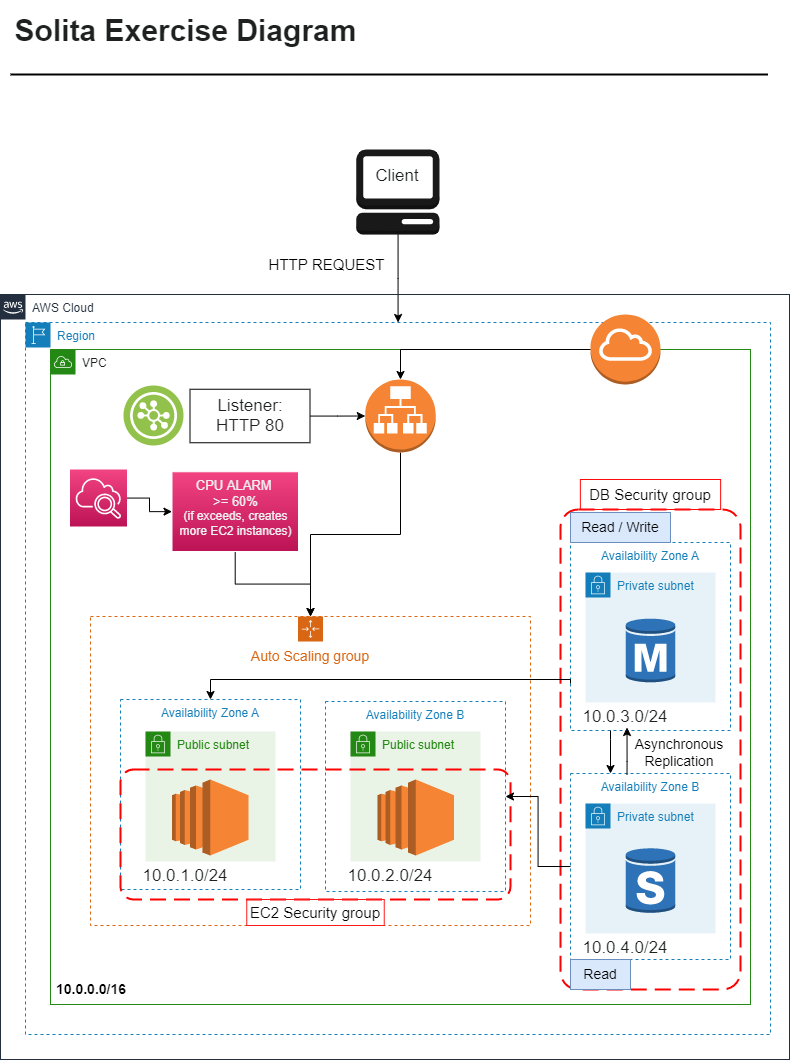

The diagram above was exported from draw.io. Its source (the exported page's mxGraphModel, read from the mxfile embedded in the PNG):
<mxGraphModel dx="2031" dy="1143" grid="1" gridSize="10" guides="1" tooltips="1" connect="1" arrows="1" fold="1" page="1" pageScale="1" pageWidth="850" pageHeight="1100" background="none" math="0" shadow="0">
  <root>
    <mxCell id="0" />
    <mxCell id="1" parent="0" />
    <mxCell id="aQGhTlZFVrtjHUSrFARB-11" value="" style="edgeStyle=orthogonalEdgeStyle;rounded=0;orthogonalLoop=1;jettySize=auto;html=1;fontSize=15;" edge="1" parent="1" source="fWnewktGN5WIz0Iui3OK-2" target="J8VOQgHUNuA0xDcDfB4K-85">
      <mxGeometry relative="1" as="geometry" />
    </mxCell>
    <mxCell id="fWnewktGN5WIz0Iui3OK-2" value="" style="outlineConnect=0;dashed=0;verticalLabelPosition=bottom;verticalAlign=top;align=center;html=1;shape=mxgraph.aws3.management_console;fillColor=#191919;gradientColor=none;" parent="1" vertex="1">
      <mxGeometry x="386.87" y="170" width="83.25" height="85" as="geometry" />
    </mxCell>
    <mxCell id="fWnewktGN5WIz0Iui3OK-3" value="AWS Cloud" style="points=[[0,0],[0.25,0],[0.5,0],[0.75,0],[1,0],[1,0.25],[1,0.5],[1,0.75],[1,1],[0.75,1],[0.5,1],[0.25,1],[0,1],[0,0.75],[0,0.5],[0,0.25]];outlineConnect=0;gradientColor=none;html=1;whiteSpace=wrap;fontSize=12;fontStyle=0;container=1;pointerEvents=0;collapsible=0;recursiveResize=0;shape=mxgraph.aws4.group;grIcon=mxgraph.aws4.group_aws_cloud_alt;strokeColor=#232F3E;fillColor=none;verticalAlign=top;align=left;spacingLeft=30;fontColor=#232F3E;dashed=0;" parent="1" vertex="1">
      <mxGeometry x="31" y="315" width="789" height="765" as="geometry" />
    </mxCell>
    <mxCell id="J8VOQgHUNuA0xDcDfB4K-85" value="Region" style="points=[[0,0],[0.25,0],[0.5,0],[0.75,0],[1,0],[1,0.25],[1,0.5],[1,0.75],[1,1],[0.75,1],[0.5,1],[0.25,1],[0,1],[0,0.75],[0,0.5],[0,0.25]];outlineConnect=0;gradientColor=none;html=1;whiteSpace=wrap;fontSize=12;fontStyle=0;container=1;pointerEvents=0;collapsible=0;recursiveResize=0;shape=mxgraph.aws4.group;grIcon=mxgraph.aws4.group_region;strokeColor=#147EBA;fillColor=none;verticalAlign=top;align=left;spacingLeft=30;fontColor=#147EBA;dashed=1;" parent="fWnewktGN5WIz0Iui3OK-3" vertex="1">
      <mxGeometry x="25" y="28" width="745" height="712" as="geometry" />
    </mxCell>
    <mxCell id="fWnewktGN5WIz0Iui3OK-21" value="&lt;font color=&quot;#1f2121&quot;&gt;VPC&lt;/font&gt;" style="points=[[0,0],[0.25,0],[0.5,0],[0.75,0],[1,0],[1,0.25],[1,0.5],[1,0.75],[1,1],[0.75,1],[0.5,1],[0.25,1],[0,1],[0,0.75],[0,0.5],[0,0.25]];outlineConnect=0;gradientColor=none;html=1;whiteSpace=wrap;fontSize=12;fontStyle=0;container=1;pointerEvents=0;collapsible=0;recursiveResize=0;shape=mxgraph.aws4.group;grIcon=mxgraph.aws4.group_vpc;strokeColor=#248814;fillColor=none;verticalAlign=top;align=left;spacingLeft=30;fontColor=#AAB7B8;dashed=0;" parent="fWnewktGN5WIz0Iui3OK-3" vertex="1">
      <mxGeometry x="50" y="55" width="700" height="655" as="geometry" />
    </mxCell>
    <mxCell id="2TqbjsDdbHyNfEYji0N9-10" value="Public subnet" style="points=[[0,0],[0.25,0],[0.5,0],[0.75,0],[1,0],[1,0.25],[1,0.5],[1,0.75],[1,1],[0.75,1],[0.5,1],[0.25,1],[0,1],[0,0.75],[0,0.5],[0,0.25]];outlineConnect=0;gradientColor=none;html=1;whiteSpace=wrap;fontSize=12;fontStyle=0;container=1;pointerEvents=0;collapsible=0;recursiveResize=0;shape=mxgraph.aws4.group;grIcon=mxgraph.aws4.group_security_group;grStroke=0;strokeColor=#248814;fillColor=#E9F3E6;verticalAlign=top;align=left;spacingLeft=30;fontColor=#248814;dashed=0;" parent="fWnewktGN5WIz0Iui3OK-21" vertex="1">
      <mxGeometry x="95" y="382" width="130" height="130" as="geometry" />
    </mxCell>
    <mxCell id="2TqbjsDdbHyNfEYji0N9-12" value="Availability Zone A" style="fillColor=none;strokeColor=#147EBA;dashed=1;verticalAlign=top;fontStyle=0;fontColor=#147EBA;" parent="fWnewktGN5WIz0Iui3OK-21" vertex="1">
      <mxGeometry x="70" y="350" width="180" height="190" as="geometry" />
    </mxCell>
    <mxCell id="fWnewktGN5WIz0Iui3OK-39" value="Public subnet" style="points=[[0,0],[0.25,0],[0.5,0],[0.75,0],[1,0],[1,0.25],[1,0.5],[1,0.75],[1,1],[0.75,1],[0.5,1],[0.25,1],[0,1],[0,0.75],[0,0.5],[0,0.25]];outlineConnect=0;gradientColor=none;html=1;whiteSpace=wrap;fontSize=12;fontStyle=0;container=1;pointerEvents=0;collapsible=0;recursiveResize=0;shape=mxgraph.aws4.group;grIcon=mxgraph.aws4.group_security_group;grStroke=0;strokeColor=#248814;fillColor=#E9F3E6;verticalAlign=top;align=left;spacingLeft=30;fontColor=#248814;dashed=0;" parent="fWnewktGN5WIz0Iui3OK-21" vertex="1">
      <mxGeometry x="300" y="382" width="130" height="130" as="geometry" />
    </mxCell>
    <mxCell id="fWnewktGN5WIz0Iui3OK-41" value="Availability Zone B" style="fillColor=none;strokeColor=#147EBA;dashed=1;verticalAlign=top;fontStyle=0;fontColor=#147EBA;" parent="fWnewktGN5WIz0Iui3OK-21" vertex="1">
      <mxGeometry x="275" y="352" width="180" height="190" as="geometry" />
    </mxCell>
    <mxCell id="J8VOQgHUNuA0xDcDfB4K-80" value="" style="rounded=1;arcSize=10;dashed=1;strokeColor=#ff0000;fillColor=none;gradientColor=none;dashPattern=8 4;strokeWidth=2;fontSize=13;fontColor=#F2F2F2;" parent="fWnewktGN5WIz0Iui3OK-21" vertex="1">
      <mxGeometry x="70" y="420" width="390" height="130" as="geometry" />
    </mxCell>
    <mxCell id="J8VOQgHUNuA0xDcDfB4K-81" value="" style="rounded=1;arcSize=10;dashed=1;strokeColor=#ff0000;fillColor=none;gradientColor=none;dashPattern=8 4;strokeWidth=2;fontSize=13;fontColor=#F2F2F2;" parent="fWnewktGN5WIz0Iui3OK-21" vertex="1">
      <mxGeometry x="510" y="160" width="180" height="480" as="geometry" />
    </mxCell>
    <mxCell id="fWnewktGN5WIz0Iui3OK-43" value="Availability Zone A" style="fillColor=none;strokeColor=#147EBA;dashed=1;verticalAlign=top;fontStyle=0;fontColor=#147EBA;" parent="fWnewktGN5WIz0Iui3OK-21" vertex="1">
      <mxGeometry x="520" y="193" width="160" height="188" as="geometry" />
    </mxCell>
    <mxCell id="J8VOQgHUNuA0xDcDfB4K-35" value="Listener:&lt;br&gt;HTTP 80" style="whiteSpace=wrap;html=1;fontSize=17;verticalAlign=top;fillColor=none;fontColor=#1F2121;dashed=0;gradientColor=none;" parent="fWnewktGN5WIz0Iui3OK-21" vertex="1">
      <mxGeometry x="139.5" y="39.75" width="120" height="53.5" as="geometry" />
    </mxCell>
    <mxCell id="J8VOQgHUNuA0xDcDfB4K-62" style="edgeStyle=orthogonalEdgeStyle;rounded=0;orthogonalLoop=1;jettySize=auto;html=1;entryX=0.5;entryY=0;entryDx=0;entryDy=0;entryPerimeter=0;fontSize=14;" parent="fWnewktGN5WIz0Iui3OK-21" source="fWnewktGN5WIz0Iui3OK-25" target="fWnewktGN5WIz0Iui3OK-27" edge="1">
      <mxGeometry relative="1" as="geometry" />
    </mxCell>
    <mxCell id="2TqbjsDdbHyNfEYji0N9-14" style="edgeStyle=orthogonalEdgeStyle;rounded=0;orthogonalLoop=1;jettySize=auto;html=1;" parent="fWnewktGN5WIz0Iui3OK-21" source="fWnewktGN5WIz0Iui3OK-27" target="2TqbjsDdbHyNfEYji0N9-13" edge="1">
      <mxGeometry relative="1" as="geometry" />
    </mxCell>
    <mxCell id="fWnewktGN5WIz0Iui3OK-27" value="" style="outlineConnect=0;dashed=0;verticalLabelPosition=bottom;verticalAlign=top;align=center;html=1;shape=mxgraph.aws3.application_load_balancer;fillColor=#F58534;gradientColor=none;fontSize=17;fontColor=#1F2121;" parent="fWnewktGN5WIz0Iui3OK-21" vertex="1">
      <mxGeometry x="314.75" y="30" width="70.5" height="73" as="geometry" />
    </mxCell>
    <mxCell id="fWnewktGN5WIz0Iui3OK-42" value="Private subnet" style="points=[[0,0],[0.25,0],[0.5,0],[0.75,0],[1,0],[1,0.25],[1,0.5],[1,0.75],[1,1],[0.75,1],[0.5,1],[0.25,1],[0,1],[0,0.75],[0,0.5],[0,0.25]];outlineConnect=0;gradientColor=none;html=1;whiteSpace=wrap;fontSize=12;fontStyle=0;container=1;pointerEvents=0;collapsible=0;recursiveResize=0;shape=mxgraph.aws4.group;grIcon=mxgraph.aws4.group_security_group;grStroke=0;strokeColor=#147EBA;fillColor=#E6F2F8;verticalAlign=top;align=left;spacingLeft=30;fontColor=#147EBA;dashed=0;" parent="fWnewktGN5WIz0Iui3OK-21" vertex="1">
      <mxGeometry x="535" y="223" width="130" height="130" as="geometry" />
    </mxCell>
    <mxCell id="J8VOQgHUNuA0xDcDfB4K-25" style="edgeStyle=orthogonalEdgeStyle;rounded=0;orthogonalLoop=1;jettySize=auto;html=1;fontSize=14;" parent="fWnewktGN5WIz0Iui3OK-21" source="fWnewktGN5WIz0Iui3OK-43" target="J8VOQgHUNuA0xDcDfB4K-4" edge="1">
      <mxGeometry relative="1" as="geometry">
        <Array as="points">
          <mxPoint x="560" y="390" />
          <mxPoint x="560" y="390" />
        </Array>
      </mxGeometry>
    </mxCell>
    <mxCell id="J8VOQgHUNuA0xDcDfB4K-70" style="edgeStyle=orthogonalEdgeStyle;rounded=0;orthogonalLoop=1;jettySize=auto;html=1;exitX=0;exitY=0.75;exitDx=0;exitDy=0;entryX=0.5;entryY=0;entryDx=0;entryDy=0;fontSize=13;fontColor=#F0F0F0;" parent="fWnewktGN5WIz0Iui3OK-21" source="fWnewktGN5WIz0Iui3OK-43" target="2TqbjsDdbHyNfEYji0N9-12" edge="1">
      <mxGeometry relative="1" as="geometry">
        <Array as="points">
          <mxPoint x="520" y="330" />
          <mxPoint x="160" y="330" />
        </Array>
      </mxGeometry>
    </mxCell>
    <mxCell id="fWnewktGN5WIz0Iui3OK-49" value="10.0.2.0/24" style="text;html=1;strokeColor=none;fillColor=none;align=center;verticalAlign=middle;whiteSpace=wrap;rounded=0;fontSize=17;fontColor=#1F2121;" parent="fWnewktGN5WIz0Iui3OK-21" vertex="1">
      <mxGeometry x="310" y="512" width="60" height="30" as="geometry" />
    </mxCell>
    <mxCell id="fWnewktGN5WIz0Iui3OK-50" value="10.0.3.0/24" style="text;html=1;strokeColor=none;fillColor=none;align=center;verticalAlign=middle;whiteSpace=wrap;rounded=0;fontSize=17;fontColor=#1F2121;" parent="fWnewktGN5WIz0Iui3OK-21" vertex="1">
      <mxGeometry x="545" y="353" width="60" height="30" as="geometry" />
    </mxCell>
    <mxCell id="2TqbjsDdbHyNfEYji0N9-11" value="10.0.1.0/24" style="text;html=1;strokeColor=none;fillColor=none;align=center;verticalAlign=middle;whiteSpace=wrap;rounded=0;fontSize=17;fontColor=#1F2121;" parent="fWnewktGN5WIz0Iui3OK-21" vertex="1">
      <mxGeometry x="105" y="512" width="60" height="30" as="geometry" />
    </mxCell>
    <mxCell id="2TqbjsDdbHyNfEYji0N9-13" value="&lt;font style=&quot;font-size: 14px&quot;&gt;Auto Scaling group&lt;/font&gt;" style="points=[[0,0],[0.25,0],[0.5,0],[0.75,0],[1,0],[1,0.25],[1,0.5],[1,0.75],[1,1],[0.75,1],[0.5,1],[0.25,1],[0,1],[0,0.75],[0,0.5],[0,0.25]];outlineConnect=0;gradientColor=none;html=1;whiteSpace=wrap;fontSize=12;fontStyle=0;container=1;pointerEvents=0;collapsible=0;recursiveResize=0;shape=mxgraph.aws4.groupCenter;grIcon=mxgraph.aws4.group_auto_scaling_group;grStroke=1;strokeColor=#D86613;fillColor=none;verticalAlign=top;align=center;fontColor=#D86613;dashed=1;spacingTop=25;strokeWidth=1;" parent="fWnewktGN5WIz0Iui3OK-21" vertex="1">
      <mxGeometry x="40" y="267" width="440" height="309" as="geometry" />
    </mxCell>
    <mxCell id="J8VOQgHUNuA0xDcDfB4K-82" value="&lt;font color=&quot;#080808&quot; style=&quot;font-size: 15px&quot;&gt;EC2 Security group&lt;/font&gt;" style="text;html=1;align=center;verticalAlign=middle;whiteSpace=wrap;rounded=0;fontSize=13;fillColor=none;strokeColor=#FF1919;" parent="2TqbjsDdbHyNfEYji0N9-13" vertex="1">
      <mxGeometry x="156.25" y="283" width="137.5" height="26" as="geometry" />
    </mxCell>
    <mxCell id="J8VOQgHUNuA0xDcDfB4K-2" value="" style="outlineConnect=0;dashed=0;verticalLabelPosition=bottom;verticalAlign=top;align=center;html=1;shape=mxgraph.aws3.rds_db_instance;fillColor=#2E73B8;gradientColor=none;" parent="fWnewktGN5WIz0Iui3OK-21" vertex="1">
      <mxGeometry x="575.25" y="268" width="49.5" height="66" as="geometry" />
    </mxCell>
    <mxCell id="J8VOQgHUNuA0xDcDfB4K-3" value="Private subnet" style="points=[[0,0],[0.25,0],[0.5,0],[0.75,0],[1,0],[1,0.25],[1,0.5],[1,0.75],[1,1],[0.75,1],[0.5,1],[0.25,1],[0,1],[0,0.75],[0,0.5],[0,0.25]];outlineConnect=0;gradientColor=none;html=1;whiteSpace=wrap;fontSize=12;fontStyle=0;container=1;pointerEvents=0;collapsible=0;recursiveResize=0;shape=mxgraph.aws4.group;grIcon=mxgraph.aws4.group_security_group;grStroke=0;strokeColor=#147EBA;fillColor=#E6F2F8;verticalAlign=top;align=left;spacingLeft=30;fontColor=#147EBA;dashed=0;" parent="fWnewktGN5WIz0Iui3OK-21" vertex="1">
      <mxGeometry x="535" y="454" width="130" height="130" as="geometry" />
    </mxCell>
    <mxCell id="J8VOQgHUNuA0xDcDfB4K-4" value="Availability Zone B" style="fillColor=none;strokeColor=#147EBA;dashed=1;verticalAlign=top;fontStyle=0;fontColor=#147EBA;" parent="fWnewktGN5WIz0Iui3OK-21" vertex="1">
      <mxGeometry x="520" y="424" width="160" height="186" as="geometry" />
    </mxCell>
    <mxCell id="J8VOQgHUNuA0xDcDfB4K-5" value="10.0.4.0/24" style="text;html=1;strokeColor=none;fillColor=none;align=center;verticalAlign=middle;whiteSpace=wrap;rounded=0;fontSize=17;fontColor=#1F2121;" parent="fWnewktGN5WIz0Iui3OK-21" vertex="1">
      <mxGeometry x="545" y="584" width="60" height="30" as="geometry" />
    </mxCell>
    <mxCell id="J8VOQgHUNuA0xDcDfB4K-7" value="" style="outlineConnect=0;dashed=0;verticalLabelPosition=bottom;verticalAlign=top;align=center;html=1;shape=mxgraph.aws3.rds_db_instance_standby_multi_az;fillColor=#2E73B8;gradientColor=none;" parent="fWnewktGN5WIz0Iui3OK-21" vertex="1">
      <mxGeometry x="575.25" y="498" width="49.5" height="66" as="geometry" />
    </mxCell>
    <mxCell id="J8VOQgHUNuA0xDcDfB4K-14" value="&lt;font style=&quot;font-size: 14px&quot;&gt;&lt;b&gt;10.0.0.0/16&lt;/b&gt;&lt;/font&gt;" style="text;html=1;strokeColor=none;fillColor=none;align=center;verticalAlign=middle;whiteSpace=wrap;rounded=0;" parent="fWnewktGN5WIz0Iui3OK-21" vertex="1">
      <mxGeometry x="10.5" y="625" width="59.5" height="30" as="geometry" />
    </mxCell>
    <mxCell id="J8VOQgHUNuA0xDcDfB4K-42" value="" style="aspect=fixed;perimeter=ellipsePerimeter;html=1;align=center;shadow=0;dashed=0;fontColor=#4277BB;labelBackgroundColor=#ffffff;fontSize=12;spacingTop=3;image;image=img/lib/ibm/vpc/LoadBalancerListener.svg;" parent="fWnewktGN5WIz0Iui3OK-21" vertex="1">
      <mxGeometry x="73.5" y="36.5" width="60" height="60" as="geometry" />
    </mxCell>
    <mxCell id="J8VOQgHUNuA0xDcDfB4K-43" style="edgeStyle=orthogonalEdgeStyle;rounded=0;orthogonalLoop=1;jettySize=auto;html=1;entryX=0;entryY=0.5;entryDx=0;entryDy=0;entryPerimeter=0;fontSize=14;" parent="fWnewktGN5WIz0Iui3OK-21" source="J8VOQgHUNuA0xDcDfB4K-35" target="fWnewktGN5WIz0Iui3OK-27" edge="1">
      <mxGeometry relative="1" as="geometry" />
    </mxCell>
    <mxCell id="J8VOQgHUNuA0xDcDfB4K-48" value="Read" style="text;html=1;align=center;verticalAlign=middle;whiteSpace=wrap;rounded=0;fontSize=14;fillColor=#dae8fc;strokeColor=#6c8ebf;" parent="fWnewktGN5WIz0Iui3OK-21" vertex="1">
      <mxGeometry x="520" y="610" width="60" height="30" as="geometry" />
    </mxCell>
    <mxCell id="J8VOQgHUNuA0xDcDfB4K-49" value="Read / Write" style="text;html=1;align=center;verticalAlign=middle;whiteSpace=wrap;rounded=0;fontSize=14;fillColor=#dae8fc;strokeColor=#6c8ebf;" parent="fWnewktGN5WIz0Iui3OK-21" vertex="1">
      <mxGeometry x="520" y="163" width="100" height="30" as="geometry" />
    </mxCell>
    <mxCell id="J8VOQgHUNuA0xDcDfB4K-68" value="" style="edgeStyle=orthogonalEdgeStyle;rounded=0;orthogonalLoop=1;jettySize=auto;html=1;fontSize=14;" parent="fWnewktGN5WIz0Iui3OK-21" source="J8VOQgHUNuA0xDcDfB4K-66" target="J8VOQgHUNuA0xDcDfB4K-67" edge="1">
      <mxGeometry relative="1" as="geometry" />
    </mxCell>
    <mxCell id="J8VOQgHUNuA0xDcDfB4K-66" value="" style="sketch=0;points=[[0,0,0],[0.25,0,0],[0.5,0,0],[0.75,0,0],[1,0,0],[0,1,0],[0.25,1,0],[0.5,1,0],[0.75,1,0],[1,1,0],[0,0.25,0],[0,0.5,0],[0,0.75,0],[1,0.25,0],[1,0.5,0],[1,0.75,0]];points=[[0,0,0],[0.25,0,0],[0.5,0,0],[0.75,0,0],[1,0,0],[0,1,0],[0.25,1,0],[0.5,1,0],[0.75,1,0],[1,1,0],[0,0.25,0],[0,0.5,0],[0,0.75,0],[1,0.25,0],[1,0.5,0],[1,0.75,0]];outlineConnect=0;fontColor=#232F3E;gradientColor=#F34482;gradientDirection=north;fillColor=#BC1356;strokeColor=#ffffff;dashed=0;verticalLabelPosition=bottom;verticalAlign=top;align=center;html=1;fontSize=12;fontStyle=0;aspect=fixed;shape=mxgraph.aws4.resourceIcon;resIcon=mxgraph.aws4.cloudwatch_2;" parent="fWnewktGN5WIz0Iui3OK-21" vertex="1">
      <mxGeometry x="19.5" y="120" width="57" height="57" as="geometry" />
    </mxCell>
    <mxCell id="J8VOQgHUNuA0xDcDfB4K-74" style="edgeStyle=orthogonalEdgeStyle;rounded=0;orthogonalLoop=1;jettySize=auto;html=1;entryX=0.5;entryY=0;entryDx=0;entryDy=0;fontSize=13;fontColor=#F2F2F2;" parent="fWnewktGN5WIz0Iui3OK-21" source="J8VOQgHUNuA0xDcDfB4K-67" target="2TqbjsDdbHyNfEYji0N9-13" edge="1">
      <mxGeometry relative="1" as="geometry" />
    </mxCell>
    <mxCell id="J8VOQgHUNuA0xDcDfB4K-67" value="&lt;font style=&quot;font-size: 13px&quot; color=&quot;#f0f0f0&quot;&gt;CPU ALARM&amp;nbsp;&lt;br&gt;&lt;/font&gt;&lt;font color=&quot;#f0f0f0&quot;&gt;&lt;span style=&quot;font-size: 13px&quot;&gt;&amp;gt;= 60%&lt;br&gt;&lt;/span&gt;(if exceeds, creates more EC2 instances)&lt;br&gt;&lt;/font&gt;" style="whiteSpace=wrap;html=1;verticalAlign=top;fillColor=#BC1356;strokeColor=#ffffff;fontColor=#232F3E;sketch=0;gradientColor=#F34482;gradientDirection=north;dashed=0;fontStyle=0;" parent="fWnewktGN5WIz0Iui3OK-21" vertex="1">
      <mxGeometry x="121.5" y="122.25" width="126.5" height="79.75" as="geometry" />
    </mxCell>
    <mxCell id="2TqbjsDdbHyNfEYji0N9-16" value="" style="outlineConnect=0;dashed=0;verticalLabelPosition=bottom;verticalAlign=top;align=center;html=1;shape=mxgraph.aws3.ec2;fillColor=#F58534;gradientColor=none;" parent="fWnewktGN5WIz0Iui3OK-21" vertex="1">
      <mxGeometry x="121.5" y="430" width="76.5" height="76" as="geometry" />
    </mxCell>
    <mxCell id="2TqbjsDdbHyNfEYji0N9-15" value="" style="outlineConnect=0;dashed=0;verticalLabelPosition=bottom;verticalAlign=top;align=center;html=1;shape=mxgraph.aws3.ec2;fillColor=#F58534;gradientColor=none;" parent="fWnewktGN5WIz0Iui3OK-21" vertex="1">
      <mxGeometry x="327" y="430" width="76.5" height="76" as="geometry" />
    </mxCell>
    <mxCell id="J8VOQgHUNuA0xDcDfB4K-64" style="edgeStyle=orthogonalEdgeStyle;rounded=0;orthogonalLoop=1;jettySize=auto;html=1;fontSize=14;" parent="fWnewktGN5WIz0Iui3OK-21" source="J8VOQgHUNuA0xDcDfB4K-4" target="fWnewktGN5WIz0Iui3OK-41" edge="1">
      <mxGeometry relative="1" as="geometry" />
    </mxCell>
    <mxCell id="J8VOQgHUNuA0xDcDfB4K-83" value="DB Security group" style="text;html=1;strokeColor=#FF0A0A;fillColor=none;align=center;verticalAlign=middle;whiteSpace=wrap;rounded=0;fontSize=15;fontColor=#080808;" parent="fWnewktGN5WIz0Iui3OK-21" vertex="1">
      <mxGeometry x="529.87" y="130" width="140.25" height="30" as="geometry" />
    </mxCell>
    <mxCell id="fWnewktGN5WIz0Iui3OK-25" value="" style="outlineConnect=0;dashed=0;verticalLabelPosition=bottom;verticalAlign=top;align=center;html=1;shape=mxgraph.aws3.internet_gateway;fillColor=#F58534;gradientColor=none;fontSize=17;fontColor=#1F2121;" parent="fWnewktGN5WIz0Iui3OK-21" vertex="1">
      <mxGeometry x="540" y="-35" width="70" height="70" as="geometry" />
    </mxCell>
    <mxCell id="J8VOQgHUNuA0xDcDfB4K-24" value="Asynchronous&lt;br&gt;Replication" style="text;html=1;strokeColor=none;fillColor=none;align=center;verticalAlign=middle;whiteSpace=wrap;rounded=0;fontSize=14;" parent="fWnewktGN5WIz0Iui3OK-21" vertex="1">
      <mxGeometry x="599" y="388" width="60" height="30" as="geometry" />
    </mxCell>
    <mxCell id="fWnewktGN5WIz0Iui3OK-22" value="&lt;font style=&quot;font-size: 17px&quot;&gt;Client&lt;/font&gt;" style="text;html=1;strokeColor=none;fillColor=none;align=center;verticalAlign=middle;whiteSpace=wrap;rounded=0;fontColor=#1F2121;" parent="1" vertex="1">
      <mxGeometry x="397.87" y="182" width="60" height="30" as="geometry" />
    </mxCell>
    <mxCell id="fWnewktGN5WIz0Iui3OK-23" value="&lt;font style=&quot;font-size: 30px&quot;&gt;Solita Exercise Diagram&lt;/font&gt;" style="text;strokeColor=none;fillColor=none;html=1;fontSize=24;fontStyle=1;verticalAlign=middle;align=center;fontColor=#1F2121;" parent="1" vertex="1">
      <mxGeometry x="31" y="21" width="370" height="60" as="geometry" />
    </mxCell>
    <mxCell id="2TqbjsDdbHyNfEYji0N9-21" value="" style="line;strokeWidth=2;html=1;fontSize=14;" parent="1" vertex="1">
      <mxGeometry x="41" y="90" width="757.5" height="10" as="geometry" />
    </mxCell>
    <mxCell id="J8VOQgHUNuA0xDcDfB4K-47" style="edgeStyle=orthogonalEdgeStyle;rounded=0;orthogonalLoop=1;jettySize=auto;html=1;fontSize=14;" parent="1" edge="1">
      <mxGeometry relative="1" as="geometry">
        <mxPoint x="657.5147058823527" y="795" as="sourcePoint" />
        <mxPoint x="657.5147058823527" y="748" as="targetPoint" />
        <Array as="points">
          <mxPoint x="657.4852941176468" y="782" />
          <mxPoint x="657.4852941176468" y="782" />
        </Array>
      </mxGeometry>
    </mxCell>
    <mxCell id="aQGhTlZFVrtjHUSrFARB-1" value="&lt;font style=&quot;font-size: 15px&quot;&gt;HTTP REQUEST&lt;/font&gt;" style="text;html=1;strokeColor=none;fillColor=none;align=center;verticalAlign=middle;whiteSpace=wrap;rounded=0;" vertex="1" parent="1">
      <mxGeometry x="280" y="270" width="155" height="30" as="geometry" />
    </mxCell>
  </root>
</mxGraphModel>